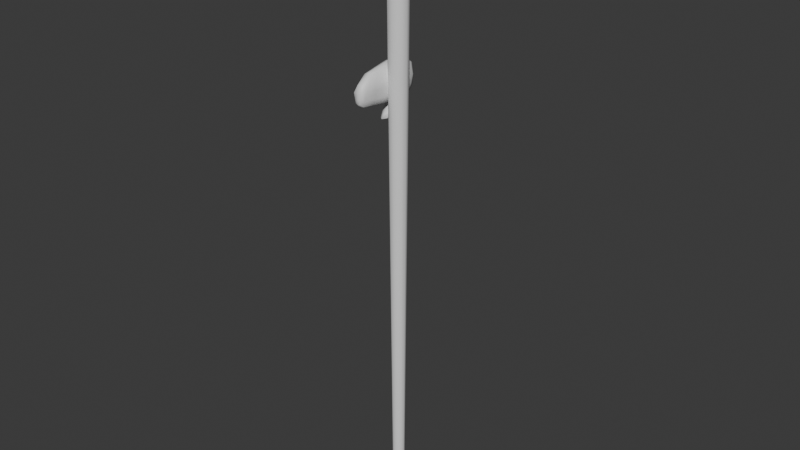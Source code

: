 # Source: boss.blend  (saved by Blender 4.2.67; exported with 4.5.12 LTS)
import bpy
from mathutils import Matrix  # noqa: F401  (used for matrix-valued properties, if any)

bpy.ops.wm.read_factory_settings(use_empty=True)
scene = bpy.context.scene
scene.name = 'Scene'

# ---- collections
col_collection = bpy.data.collections.new('Collection'); scene.collection.children.link(col_collection)

# ---- materials (node trees are filled in below, after node groups)
mat_material = bpy.data.materials.new('Material')
mat_material.alpha_threshold = 0.0
mat_material.roughness = 0.5
mat_material.line_color = (0.0, 0.0, 0.0, 1.0)

# ---- material node trees
mat_material.use_nodes = True; mat_material.node_tree.nodes.clear()
_N = mat_material.node_tree.nodes; _L = mat_material.node_tree.links
n0 = _N.new('ShaderNodeOutputMaterial'); n0.name = 'Material Output'; n0.location = (300, 300)
n1 = _N.new('ShaderNodeBsdfPrincipled'); n1.name = 'Principled BSDF'; n1.location = (10, 300)
n1.inputs[3].default_value = 1.45
_L.new(n1.outputs[0], n0.inputs[0])
n0.is_active_output = True

# ---- world
world_world = bpy.data.worlds.new('World'); scene.world = world_world
world_world.use_nodes = True; world_world.node_tree.nodes.clear()
_N = world_world.node_tree.nodes; _L = world_world.node_tree.links
n0 = _N.new('ShaderNodeOutputWorld'); n0.name = 'World Output'; n0.location = (300, 300)
n1 = _N.new('ShaderNodeBackground'); n1.name = 'Background'; n1.location = (10, 300)
n1.inputs[0].default_value = (0.05088, 0.05088, 0.05088, 1.0)
_L.new(n1.outputs[0], n0.inputs[0])
n0.is_active_output = True
world_world.color = (0.05088, 0.05088, 0.05088)
world_world.sun_shadow_jitter_overblur = 0.0

# ---- meshes
me_cube = bpy.data.meshes.new('Cube')
me_cube.from_pydata([(2.453, 1.0, 0.6495), (2.458, 1.0, -0.5924), (3.195, -0.101, 0.9693), (3.2, -0.1106, -0.9153), (-2.439, 1.0, 0.6958), (-2.43, 1.0, -0.6383), (-3.219, -0.1616, 1.055), (-3.223, -0.2162, -1.0), (0.123, 1.0, -1.046), (0.1872, 0.1004, 1.472), (0.1818, 0.09496, -1.419), (0.1205, 1.0, 1.102), (2.742, 1.0, 0.003439), (-3.668, -0.1378, -0.05737), (3.581, -0.04388, 0.0004395), (-2.742, 1.0, -0.01066), (3.167e-09, 1.0, 0.0), (4.279, -5.653, 1.425), (3.961, -2.644, 1.303), (3.961, -2.649, -1.248), (-4.917, -1.606, 1.231), (-5.055, -2.13, -1.215), (-0.2727, -2.365, 2.038), (-0.2435, -2.306, -1.968), (-5.01, -1.28, 0.08115), (4.481, -2.586, -0.001139), (3.728, -9.702, 1.168), (4.278, -5.65, -1.369), (-4.003, -5.306, 1.456), (-3.978, -5.294, -1.444), (0.154, -5.843, 2.185), (0.2175, -5.84, -2.116), (-4.442, -6.252, 0.01222), (4.859, -5.707, -0.002027), (3.211, -12.85, 1.03), (3.729, -9.7, -1.112), (-3.764, -9.592, 1.176), (-3.765, -9.586, -1.12), (0.02219, -9.721, 1.875), (0.02222, -9.721, -1.819), (-4.172, -9.84, -0.0007719), (4.211, -9.708, -0.0006147), (1.514, -15.57, 0.6228), (3.212, -12.84, -0.9751), (-3.088, -15.29, 0.9194), (-3.09, -15.29, -0.8644), (-0.1002, -15.31, 1.476), (-0.1002, -15.31, -1.421), (-3.432, -15.37, 0.0003739), (3.655, -12.78, 0.000147), (1.522, -15.57, -0.5643), (-2.221, -16.25, 0.571), (-2.226, -16.25, -0.514), (0.0351, -16.24, 1.009), (0.03458, -16.24, -0.9538), (-2.477, -16.26, 0.004201), (1.851, -15.43, 0.003305), (0.04136, -16.25, -0.0006776), (-8.147, -5.963, 0.7394), (-8.147, -5.959, -0.6789), (-8.432, -6.11, 0.002727), (-7.719, -8.127, 0.8169), (-7.707, -8.104, -0.7606), (-7.942, -8.685, 0.02165), (-5.611, -6.726, -0.009787), (-5.552, -6.035, -1.294), (-6.488, -3.454, -1.102), (-6.3, -2.674, -0.1015), (-6.241, -3.092, 1.12), (-5.472, -5.974, 1.282), (3.935, -11.24, -0.0003447), (3.471, -11.27, -1.042), (-3.425, -12.45, -0.992), (-0.03513, -12.52, -1.62), (3.47, -11.28, 1.098), (-0.03512, -12.52, 1.676), (-3.424, -12.45, 1.048), (-3.806, -12.59, -0.0003728), (-3.883, -7.463, 1.316), (0.07202, -7.758, 2.035), (4.535, -7.708, -0.001207), (4.004, -7.682, 1.296), (-4.308, -8.029, -0.0002374), (-3.88, -7.463, -1.262), (0.08438, -7.759, -1.976), (4.004, -7.68, -1.24), (-6.757, -7.697, 0.02156), (-7.409, -4.455, 0.004959), (-6.611, -7.055, -1.04), (-7.217, -4.565, -0.9223), (-7.204, -4.549, 0.9846), (-6.598, -7.041, 1.105), (-1.482, 1.0, -0.7948), (-1.931, -0.07142, 1.215), (-1.942, -0.1275, -1.182), (-1.48, 1.0, 0.849), (-1.701, 1.0, 0.002074), (-3.184, -1.971, 1.553), (-2.729, -2.499, -1.696), (-2.427, -5.454, 1.745), (-2.334, -5.335, -1.724), (-2.326, -9.649, 1.441), (-2.327, -9.646, -1.385), (-1.951, -15.3, 1.13), (-1.952, -15.3, -1.075), (-1.367, -16.25, 0.7365), (-1.37, -16.25, -0.6801), (-1.525, -16.26, 0.002146), (-2.138, -12.48, 1.286), (-2.139, -12.47, -1.23), (-2.382, -7.571, -1.535), (-2.384, -7.575, 1.588), (-4.077, -0.8903, 1.142), (-4.246, -0.6465, 0.02404), (-4.057, -1.178, -1.101), (-0.0519, -1.165, -1.705), (3.583, -1.389, -1.083), (-0.06451, -1.16, 1.762), (4.034, -1.322, -0.0003576), (3.58, -1.381, 1.138), (-2.556, -0.9922, 1.377), (-2.521, -0.9898, -1.318), (-4.435, -3.474, 1.489), (4.121, -4.158, 1.364), (-0.1693, -4.117, 2.136), (-4.496, -3.594, -1.561), (-0.3041, -4.216, -2.109), (4.12, -4.161, -1.31), (4.671, -4.151, -0.001398), (-8.308, -7.45, 0.02997), (-7.99, -7.106, 0.8912), (-8.001, -7.103, -0.7495), (-5.879, -4.549, 1.337), (-5.562, -4.299, -1.419), (-6.942, -5.831, 1.178), (-6.91, -5.816, -1.047), (-3.016, -3.54, -1.778), (-2.82, -3.715, 1.731)], [], [(95, 4, 6, 93), (115, 116, 19, 23), (13, 6, 4, 15), (8, 1, 3, 10), (12, 0, 2, 14), (16, 11, 0, 12), (96, 95, 11, 16), (92, 8, 10, 94), (113, 114, 21, 24), (0, 11, 9, 2), (112, 113, 24, 20), (92, 96, 16, 8), (8, 16, 12, 1), (1, 12, 14, 3), (7, 13, 15, 5), (121, 115, 23, 98), (135, 88, 62, 131), (88, 86, 63, 62), (137, 122, 28, 99), (123, 124, 30, 17), (120, 112, 20, 97), (116, 118, 25, 19), (119, 117, 22, 18), (118, 119, 18, 25), (78, 82, 40, 36), (111, 78, 36, 101), (81, 79, 38, 26), (80, 81, 26, 41), (136, 126, 31, 100), (126, 127, 27, 31), (127, 128, 33, 27), (128, 123, 17, 33), (70, 74, 34, 49), (71, 70, 49, 43), (73, 71, 43, 47), (109, 73, 47, 104), (82, 83, 37, 40), (110, 84, 39, 102), (84, 85, 35, 39), (85, 80, 41, 35), (47, 43, 50, 54), (104, 47, 54, 106), (48, 45, 52, 55), (44, 48, 55, 51), (74, 75, 46, 34), (108, 76, 44, 103), (76, 77, 48, 44), (77, 72, 45, 48), (107, 105, 51, 55), (56, 42, 53, 57), (50, 56, 57, 54), (106, 107, 55, 52), (43, 49, 56, 50), (49, 34, 42, 56), (34, 46, 53, 42), (103, 44, 51, 105), (129, 131, 62, 63), (130, 129, 63, 61), (90, 87, 60, 58), (134, 90, 58, 130), (87, 89, 59, 60), (86, 91, 61, 63), (32, 28, 69, 64), (24, 21, 66, 67), (122, 20, 68, 132), (20, 24, 67, 68), (29, 32, 64, 65), (125, 29, 65, 133), (40, 37, 72, 77), (36, 40, 77, 76), (101, 36, 76, 108), (26, 38, 75, 74), (102, 39, 73, 109), (39, 35, 71, 73), (35, 41, 70, 71), (41, 26, 74, 70), (27, 33, 80, 85), (31, 27, 85, 84), (100, 31, 84, 110), (32, 29, 83, 82), (33, 17, 81, 80), (17, 30, 79, 81), (99, 28, 78, 111), (28, 32, 82, 78), (64, 69, 91, 86), (67, 66, 89, 87), (132, 68, 90, 134), (68, 67, 87, 90), (65, 64, 86, 88), (133, 65, 88, 135), (30, 99, 111, 79), (29, 100, 110, 83), (37, 102, 109, 72), (38, 101, 108, 75), (46, 103, 105, 53), (54, 57, 107, 106), (57, 53, 105, 107), (75, 108, 103, 46), (45, 104, 106, 52), (83, 110, 102, 37), (72, 109, 104, 45), (125, 136, 100, 29), (79, 111, 101, 38), (117, 120, 97, 22), (124, 137, 99, 30), (114, 121, 98, 21), (5, 15, 96, 92), (5, 92, 94, 7), (15, 4, 95, 96), (11, 95, 93, 9), (7, 94, 121, 114), (9, 93, 120, 117), (14, 2, 119, 118), (2, 9, 117, 119), (3, 14, 118, 116), (93, 6, 112, 120), (94, 10, 115, 121), (6, 13, 113, 112), (13, 7, 114, 113), (10, 3, 116, 115), (22, 97, 137, 124), (21, 98, 136, 125), (66, 133, 135, 89), (69, 132, 134, 91), (21, 125, 133, 66), (28, 122, 132, 69), (91, 134, 130, 61), (58, 60, 129, 130), (60, 59, 131, 129), (25, 18, 123, 128), (19, 25, 128, 127), (23, 19, 127, 126), (98, 23, 126, 136), (18, 22, 124, 123), (97, 20, 122, 137), (89, 135, 131, 59)])
me_cube.polygons.foreach_set('use_smooth', [True] * 136)
_uv = me_cube.uv_layers.new(name='UVMap')
_uv.uv.foreach_set('vector', [0.8276, 0.5, 0.875, 0.5, 0.875, 0.75, 0.8276, 0.75, 0.25, 0.75, 0.375, 0.75, 0.375, 0.75, 0.25, 0.75, 0.5, 0.0, 0.625, 0.0, 0.625, 0.25, 0.5, 0.25, 0.25, 0.5, 0.375, 0.5, 0.375, 0.75, 0.25, 0.75, 0.5, 0.5, 0.625, 0.5, 0.625, 0.75, 0.5, 0.75, 0.5, 0.375, 0.625, 0.375, 0.625, 0.5, 0.5, 0.5, 0.5, 0.2974, 0.625, 0.2974, 0.625, 0.375, 0.5, 0.375, 0.1724, 0.5, 0.25, 0.5, 0.25, 0.75, 0.1724, 0.75, 0.5, 0.0, 0.375, 0.0, 0.375, 0.0, 0.5, 0.0, 0.625, 0.5, 0.75, 0.5, 0.75, 0.75, 0.625, 0.75, 0.625, 0.0, 0.5, 0.0, 0.5, 0.0, 0.625, 0.0, 0.375, 0.2974, 0.5, 0.2974, 0.5, 0.375, 0.375, 0.375, 0.375, 0.375, 0.5, 0.375, 0.5, 0.5, 0.375, 0.5, 0.375, 0.5, 0.5, 0.5, 0.5, 0.75, 0.375, 0.75, 0.375, 0.0, 0.5, 0.0, 0.5, 0.25, 0.375, 0.25, 0.1724, 0.75, 0.25, 0.75, 0.25, 0.75, 0.1724, 0.75, 0.125, 0.75, 0.125, 0.75, 0.125, 0.75, 0.125, 0.75, 0.375, 0.0, 0.4662, 0.0, 0.4323, 0.0, 0.375, 0.0, 0.8276, 0.75, 0.875, 0.75, 0.875, 0.75, 0.8276, 0.75, 0.625, 0.75, 0.75, 0.75, 0.75, 0.75, 0.625, 0.75, 0.8276, 0.75, 0.875, 0.75, 0.875, 0.75, 0.8276, 0.75, 0.375, 0.75, 0.5, 0.75, 0.5, 0.75, 0.375, 0.75, 0.625, 0.75, 0.75, 0.75, 0.75, 0.75, 0.625, 0.75, 0.5, 0.75, 0.625, 0.75, 0.625, 0.75, 0.5, 0.75, 0.625, 0.0, 0.5, 0.0, 0.5, 0.0, 0.625, 0.0, 0.8276, 0.75, 0.875, 0.75, 0.875, 0.75, 0.8276, 0.75, 0.625, 0.75, 0.75, 0.75, 0.75, 0.75, 0.625, 0.75, 0.5, 0.75, 0.625, 0.75, 0.625, 0.75, 0.5, 0.75, 0.1724, 0.75, 0.25, 0.75, 0.25, 0.75, 0.1724, 0.75, 0.25, 0.75, 0.375, 0.75, 0.375, 0.75, 0.25, 0.75, 0.375, 0.75, 0.5, 0.75, 0.5, 0.75, 0.375, 0.75, 0.5, 0.75, 0.625, 0.75, 0.625, 0.75, 0.5, 0.75, 0.5, 0.75, 0.625, 0.75, 0.625, 0.75, 0.5, 0.75, 0.375, 0.75, 0.5, 0.75, 0.5, 0.75, 0.375, 0.75, 0.25, 0.75, 0.375, 0.75, 0.375, 0.75, 0.25, 0.75, 0.1724, 0.75, 0.25, 0.75, 0.25, 0.75, 0.1724, 0.75, 0.5, 0.0, 0.375, 0.0, 0.375, 0.0, 0.5, 0.0, 0.1724, 0.75, 0.25, 0.75, 0.25, 0.75, 0.1724, 0.75, 0.25, 0.75, 0.375, 0.75, 0.375, 0.75, 0.25, 0.75, 0.375, 0.75, 0.5, 0.75, 0.5, 0.75, 0.375, 0.75, 0.25, 0.75, 0.375, 0.75, 0.3545, 0.766, 0.25, 0.75, 0.1724, 0.75, 0.25, 0.75, 0.25, 0.75, 0.1724, 0.75, 0.5, 0.0, 0.375, 0.0, 0.375, 0.0, 0.5, 0.0, 0.625, 0.0, 0.5, 0.0, 0.5, 0.0, 0.625, 0.0, 0.625, 0.75, 0.75, 0.75, 0.75, 0.75, 0.625, 0.75, 0.8276, 0.75, 0.875, 0.75, 0.875, 0.75, 0.8276, 0.75, 0.625, 0.0, 0.5, 0.0, 0.5, 0.0, 0.625, 0.0, 0.5, 0.0, 0.375, 0.0, 0.375, 0.0, 0.5, 0.0, 0.5, 0.9526, 0.625, 0.9526, 0.625, 1.0, 0.5, 1.0, 0.5, 0.7865, 0.6453, 0.7662, 0.625, 0.875, 0.5, 0.875, 0.3545, 0.766, 0.5, 0.7865, 0.5, 0.875, 0.375, 0.875, 0.375, 0.9526, 0.5, 0.9526, 0.5, 1.0, 0.375, 1.0, 0.375, 0.75, 0.5, 0.75, 0.5, 0.7865, 0.3545, 0.766, 0.5, 0.75, 0.625, 0.75, 0.6453, 0.7662, 0.5, 0.7865, 0.625, 0.75, 0.75, 0.75, 0.75, 0.75, 0.6453, 0.7662, 0.8276, 0.75, 0.875, 0.75, 0.875, 0.75, 0.8276, 0.75, 0.4662, 0.0, 0.375, 0.0, 0.375, 0.0, 0.4323, 0.0, 0.625, 0.0, 0.4662, 0.0, 0.4323, 0.0, 0.625, 0.0, 0.625, 0.0, 0.5, 0.0, 0.5, 0.0, 0.625, 0.0, 0.875, 0.75, 0.875, 0.75, 0.875, 0.75, 0.875, 0.75, 0.5, 0.0, 0.375, 0.0, 0.375, 0.0, 0.5, 0.0, 0.4662, 0.0, 0.625, 0.0, 0.625, 0.0, 0.4323, 0.0, 0.5, 0.0, 0.625, 0.0, 0.625, 0.0, 0.5, 0.0, 0.5, 0.0, 0.375, 0.0, 0.375, 0.0, 0.5, 0.0, 0.875, 0.75, 0.875, 0.75, 0.875, 0.75, 0.875, 0.75, 0.625, 0.0, 0.5, 0.0, 0.5, 0.0, 0.625, 0.0, 0.375, 0.0, 0.5, 0.0, 0.5, 0.0, 0.375, 0.0, 0.125, 0.75, 0.125, 0.75, 0.125, 0.75, 0.125, 0.75, 0.5, 0.0, 0.375, 0.0, 0.375, 0.0, 0.5, 0.0, 0.625, 0.0, 0.5, 0.0, 0.5, 0.0, 0.625, 0.0, 0.8276, 0.75, 0.875, 0.75, 0.875, 0.75, 0.8276, 0.75, 0.625, 0.75, 0.75, 0.75, 0.75, 0.75, 0.625, 0.75, 0.1724, 0.75, 0.25, 0.75, 0.25, 0.75, 0.1724, 0.75, 0.25, 0.75, 0.375, 0.75, 0.375, 0.75, 0.25, 0.75, 0.375, 0.75, 0.5, 0.75, 0.5, 0.75, 0.375, 0.75, 0.5, 0.75, 0.625, 0.75, 0.625, 0.75, 0.5, 0.75, 0.375, 0.75, 0.5, 0.75, 0.5, 0.75, 0.375, 0.75, 0.25, 0.75, 0.375, 0.75, 0.375, 0.75, 0.25, 0.75, 0.1724, 0.75, 0.25, 0.75, 0.25, 0.75, 0.1724, 0.75, 0.5, 0.0, 0.375, 0.0, 0.375, 0.0, 0.5, 0.0, 0.5, 0.75, 0.625, 0.75, 0.625, 0.75, 0.5, 0.75, 0.625, 0.75, 0.75, 0.75, 0.75, 0.75, 0.625, 0.75, 0.8276, 0.75, 0.875, 0.75, 0.875, 0.75, 0.8276, 0.75, 0.625, 0.0, 0.5, 0.0, 0.5, 0.0, 0.625, 0.0, 0.5, 0.0, 0.625, 0.0, 0.625, 0.0, 0.4662, 0.0, 0.5, 0.0, 0.375, 0.0, 0.375, 0.0, 0.5, 0.0, 0.875, 0.75, 0.875, 0.75, 0.875, 0.75, 0.875, 0.75, 0.625, 0.0, 0.5, 0.0, 0.5, 0.0, 0.625, 0.0, 0.375, 0.0, 0.5, 0.0, 0.4662, 0.0, 0.375, 0.0, 0.125, 0.75, 0.125, 0.75, 0.125, 0.75, 0.125, 0.75, 0.75, 0.75, 0.8276, 0.75, 0.8276, 0.75, 0.75, 0.75, 0.125, 0.75, 0.1724, 0.75, 0.1724, 0.75, 0.125, 0.75, 0.125, 0.75, 0.1724, 0.75, 0.1724, 0.75, 0.125, 0.75, 0.75, 0.75, 0.8276, 0.75, 0.8276, 0.75, 0.75, 0.75, 0.75, 0.75, 0.8276, 0.75, 0.8276, 0.75, 0.75, 0.75, 0.375, 0.875, 0.5, 0.875, 0.5, 0.9526, 0.375, 0.9526, 0.5, 0.875, 0.625, 0.875, 0.625, 0.9526, 0.5, 0.9526, 0.75, 0.75, 0.8276, 0.75, 0.8276, 0.75, 0.75, 0.75, 0.125, 0.75, 0.1724, 0.75, 0.1724, 0.75, 0.125, 0.75, 0.125, 0.75, 0.1724, 0.75, 0.1724, 0.75, 0.125, 0.75, 0.125, 0.75, 0.1724, 0.75, 0.1724, 0.75, 0.125, 0.75, 0.125, 0.75, 0.1724, 0.75, 0.1724, 0.75, 0.125, 0.75, 0.75, 0.75, 0.8276, 0.75, 0.8276, 0.75, 0.75, 0.75, 0.75, 0.75, 0.8276, 0.75, 0.8276, 0.75, 0.75, 0.75, 0.75, 0.75, 0.8276, 0.75, 0.8276, 0.75, 0.75, 0.75, 0.125, 0.75, 0.1724, 0.75, 0.1724, 0.75, 0.125, 0.75, 0.375, 0.25, 0.5, 0.25, 0.5, 0.2974, 0.375, 0.2974, 0.125, 0.5, 0.1724, 0.5, 0.1724, 0.75, 0.125, 0.75, 0.5, 0.25, 0.625, 0.25, 0.625, 0.2974, 0.5, 0.2974, 0.75, 0.5, 0.8276, 0.5, 0.8276, 0.75, 0.75, 0.75, 0.125, 0.75, 0.1724, 0.75, 0.1724, 0.75, 0.125, 0.75, 0.75, 0.75, 0.8276, 0.75, 0.8276, 0.75, 0.75, 0.75, 0.5, 0.75, 0.625, 0.75, 0.625, 0.75, 0.5, 0.75, 0.625, 0.75, 0.75, 0.75, 0.75, 0.75, 0.625, 0.75, 0.375, 0.75, 0.5, 0.75, 0.5, 0.75, 0.375, 0.75, 0.8276, 0.75, 0.875, 0.75, 0.875, 0.75, 0.8276, 0.75, 0.1724, 0.75, 0.25, 0.75, 0.25, 0.75, 0.1724, 0.75, 0.625, 0.0, 0.5, 0.0, 0.5, 0.0, 0.625, 0.0, 0.5, 0.0, 0.375, 0.0, 0.375, 0.0, 0.5, 0.0, 0.25, 0.75, 0.375, 0.75, 0.375, 0.75, 0.25, 0.75, 0.75, 0.75, 0.8276, 0.75, 0.8276, 0.75, 0.75, 0.75, 0.125, 0.75, 0.1724, 0.75, 0.1724, 0.75, 0.125, 0.75, 0.125, 0.75, 0.125, 0.75, 0.125, 0.75, 0.125, 0.75, 0.875, 0.75, 0.875, 0.75, 0.875, 0.75, 0.875, 0.75, 0.125, 0.75, 0.125, 0.75, 0.125, 0.75, 0.125, 0.75, 0.875, 0.75, 0.875, 0.75, 0.875, 0.75, 0.875, 0.75, 0.875, 0.75, 0.875, 0.75, 0.875, 0.75, 0.875, 0.75, 0.625, 0.0, 0.5, 0.0, 0.4662, 0.0, 0.625, 0.0, 0.5, 0.0, 0.375, 0.0, 0.375, 0.0, 0.4662, 0.0, 0.5, 0.75, 0.625, 0.75, 0.625, 0.75, 0.5, 0.75, 0.375, 0.75, 0.5, 0.75, 0.5, 0.75, 0.375, 0.75, 0.25, 0.75, 0.375, 0.75, 0.375, 0.75, 0.25, 0.75, 0.1724, 0.75, 0.25, 0.75, 0.25, 0.75, 0.1724, 0.75, 0.625, 0.75, 0.75, 0.75, 0.75, 0.75, 0.625, 0.75, 0.8276, 0.75, 0.875, 0.75, 0.875, 0.75, 0.8276, 0.75, 0.125, 0.75, 0.125, 0.75, 0.125, 0.75, 0.125, 0.75])
_ca = me_cube.color_attributes.new('Attribute', 'BYTE_COLOR', 'CORNER')
_ca.data.foreach_set('color', [1.0, 1.0, 1.0, 1.0, 1.0, 1.0, 1.0, 1.0, 1.0, 1.0, 1.0, 1.0, 1.0, 1.0, 1.0, 1.0, 1.0, 1.0, 1.0, 1.0, 1.0, 1.0, 1.0, 1.0, 1.0, 1.0, 1.0, 1.0, 1.0, 1.0, 1.0, 1.0, 1.0, 1.0, 1.0, 1.0, 1.0, 1.0, 1.0, 1.0, 1.0, 1.0, 1.0, 1.0, 1.0, 1.0, 1.0, 1.0, 1.0, 1.0, 1.0, 1.0, 1.0, 1.0, 1.0, 1.0, 1.0, 1.0, 1.0, 1.0, 1.0, 1.0, 1.0, 1.0, 1.0, 1.0, 1.0, 1.0, 1.0, 1.0, 1.0, 1.0, 1.0, 1.0, 1.0, 1.0, 1.0, 1.0, 1.0, 1.0, 1.0, 1.0, 1.0, 1.0, 1.0, 1.0, 1.0, 1.0, 1.0, 1.0, 1.0, 1.0, 1.0, 1.0, 1.0, 1.0, 1.0, 1.0, 1.0, 1.0, 1.0, 1.0, 1.0, 1.0, 1.0, 1.0, 1.0, 1.0, 1.0, 1.0, 1.0, 1.0, 1.0, 1.0, 1.0, 1.0, 1.0, 1.0, 1.0, 1.0, 1.0, 1.0, 1.0, 1.0, 1.0, 1.0, 1.0, 1.0, 1.0, 1.0, 1.0, 1.0, 1.0, 1.0, 1.0, 1.0, 1.0, 1.0, 1.0, 1.0, 1.0, 1.0, 1.0, 1.0, 1.0, 1.0, 1.0, 1.0, 1.0, 1.0, 1.0, 1.0, 1.0, 1.0, 1.0, 1.0, 1.0, 1.0, 1.0, 1.0, 1.0, 1.0, 1.0, 1.0, 1.0, 1.0, 1.0, 1.0, 1.0, 1.0, 1.0, 1.0, 1.0, 1.0, 1.0, 1.0, 1.0, 1.0, 1.0, 1.0, 1.0, 1.0, 1.0, 1.0, 1.0, 1.0, 1.0, 1.0, 1.0, 1.0, 1.0, 1.0, 1.0, 1.0, 1.0, 1.0, 1.0, 1.0, 1.0, 1.0, 1.0, 1.0, 1.0, 1.0, 1.0, 1.0, 1.0, 1.0, 1.0, 1.0, 1.0, 1.0, 1.0, 1.0, 1.0, 1.0, 1.0, 1.0, 1.0, 1.0, 1.0, 1.0, 1.0, 1.0, 1.0, 1.0, 1.0, 1.0, 1.0, 1.0, 1.0, 1.0, 1.0, 1.0, 1.0, 1.0, 1.0, 1.0, 1.0, 1.0, 1.0, 1.0, 1.0, 1.0, 1.0, 1.0, 1.0, 1.0, 1.0, 1.0, 1.0, 1.0, 1.0, 1.0, 1.0, 1.0, 1.0, 1.0, 1.0, 1.0, 1.0, 1.0, 1.0, 1.0, 1.0, 1.0, 1.0, 1.0, 1.0, 1.0, 1.0, 1.0, 1.0, 1.0, 1.0, 1.0, 1.0, 1.0, 1.0, 1.0, 1.0, 1.0, 1.0, 1.0, 1.0, 1.0, 1.0, 1.0, 1.0, 1.0, 1.0, 1.0, 1.0, 1.0, 1.0, 1.0, 1.0, 1.0, 1.0, 1.0, 1.0, 1.0, 1.0, 1.0, 1.0, 1.0, 1.0, 1.0, 1.0, 1.0, 1.0, 1.0, 1.0, 1.0, 1.0, 1.0, 1.0, 1.0, 1.0, 1.0, 1.0, 1.0, 1.0, 1.0, 1.0, 1.0, 1.0, 1.0, 1.0, 1.0, 1.0, 1.0, 1.0, 1.0, 1.0, 1.0, 1.0, 1.0, 1.0, 1.0, 1.0, 1.0, 1.0, 1.0, 1.0, 1.0, 1.0, 1.0, 1.0, 1.0, 1.0, 1.0, 1.0, 1.0, 1.0, 1.0, 1.0, 1.0, 1.0, 1.0, 1.0, 1.0, 1.0, 1.0, 1.0, 1.0, 1.0, 1.0, 1.0, 1.0, 1.0, 1.0, 1.0, 1.0, 1.0, 1.0, 1.0, 1.0, 1.0, 1.0, 1.0, 1.0, 1.0, 1.0, 1.0, 1.0, 1.0, 1.0, 1.0, 1.0, 1.0, 1.0, 1.0, 1.0, 1.0, 1.0, 1.0, 1.0, 1.0, 1.0, 1.0, 1.0, 1.0, 1.0, 1.0, 1.0, 1.0, 1.0, 1.0, 1.0, 1.0, 1.0, 1.0, 1.0, 1.0, 1.0, 1.0, 1.0, 1.0, 1.0, 1.0, 1.0, 1.0, 1.0, 1.0, 1.0, 1.0, 1.0, 1.0, 1.0, 1.0, 1.0, 1.0, 1.0, 1.0, 1.0, 1.0, 1.0, 1.0, 1.0, 1.0, 1.0, 1.0, 1.0, 1.0, 1.0, 1.0, 1.0, 1.0, 1.0, 1.0, 1.0, 1.0, 1.0, 1.0, 1.0, 1.0, 1.0, 1.0, 1.0, 1.0, 1.0, 1.0, 1.0, 1.0, 1.0, 1.0, 1.0, 1.0, 1.0, 1.0, 1.0, 1.0, 1.0, 1.0, 1.0, 1.0, 1.0, 1.0, 1.0, 1.0, 1.0, 1.0, 1.0, 1.0, 1.0, 1.0, 1.0, 1.0, 1.0, 1.0, 1.0, 1.0, 1.0, 1.0, 1.0, 1.0, 1.0, 1.0, 1.0, 1.0, 1.0, 1.0, 1.0, 1.0, 1.0, 1.0, 1.0, 1.0, 1.0, 1.0, 1.0, 1.0, 1.0, 1.0, 1.0, 1.0, 1.0, 1.0, 1.0, 1.0, 1.0, 1.0, 1.0, 1.0, 1.0, 1.0, 1.0, 1.0, 1.0, 1.0, 1.0, 1.0, 1.0, 1.0, 1.0, 1.0, 1.0, 1.0, 1.0, 1.0, 1.0, 1.0, 1.0, 1.0, 1.0, 1.0, 1.0, 1.0, 1.0, 1.0, 1.0, 1.0, 1.0, 1.0, 1.0, 1.0, 1.0, 1.0, 1.0, 1.0, 1.0, 1.0, 1.0, 1.0, 1.0, 1.0, 1.0, 1.0, 1.0, 1.0, 1.0, 1.0, 1.0, 1.0, 1.0, 1.0, 1.0, 1.0, 1.0, 1.0, 1.0, 1.0, 1.0, 1.0, 1.0, 1.0, 1.0, 1.0, 1.0, 1.0, 1.0, 1.0, 1.0, 1.0, 1.0, 1.0, 1.0, 1.0, 1.0, 1.0, 1.0, 1.0, 1.0, 1.0, 1.0, 1.0, 1.0, 1.0, 1.0, 1.0, 1.0, 1.0, 1.0, 1.0, 1.0, 1.0, 1.0, 1.0, 1.0, 1.0, 1.0, 1.0, 1.0, 1.0, 1.0, 1.0, 1.0, 1.0, 1.0, 1.0, 1.0, 1.0, 1.0, 1.0, 1.0, 1.0, 1.0, 1.0, 1.0, 1.0, 1.0, 1.0, 1.0, 1.0, 1.0, 1.0, 1.0, 1.0, 1.0, 1.0, 1.0, 1.0, 1.0, 1.0, 1.0, 1.0, 1.0, 1.0, 1.0, 1.0, 1.0, 1.0, 1.0, 1.0, 1.0, 1.0, 1.0, 1.0, 1.0, 1.0, 1.0, 1.0, 1.0, 1.0, 1.0, 1.0, 1.0, 1.0, 1.0, 1.0, 1.0, 1.0, 1.0, 1.0, 1.0, 1.0, 1.0, 1.0, 1.0, 1.0, 1.0, 1.0, 1.0, 1.0, 1.0, 1.0, 1.0, 1.0, 1.0, 1.0, 1.0, 1.0, 1.0, 1.0, 1.0, 1.0, 1.0, 1.0, 1.0, 1.0, 1.0, 1.0, 1.0, 1.0, 1.0, 1.0, 1.0, 1.0, 1.0, 1.0, 1.0, 1.0, 1.0, 1.0, 1.0, 1.0, 1.0, 1.0, 1.0, 1.0, 1.0, 1.0, 1.0, 1.0, 1.0, 1.0, 1.0, 1.0, 1.0, 1.0, 1.0, 1.0, 1.0, 1.0, 1.0, 1.0, 1.0, 1.0, 1.0, 1.0, 1.0, 1.0, 1.0, 1.0, 1.0, 1.0, 1.0, 1.0, 1.0, 1.0, 1.0, 1.0, 1.0, 1.0, 1.0, 1.0, 1.0, 1.0, 1.0, 1.0, 1.0, 1.0, 1.0, 1.0, 1.0, 1.0, 1.0, 1.0, 1.0, 1.0, 1.0, 1.0, 1.0, 1.0, 1.0, 1.0, 1.0, 1.0, 1.0, 1.0, 1.0, 1.0, 1.0, 1.0, 1.0, 1.0, 1.0, 1.0, 1.0, 1.0, 1.0, 1.0, 1.0, 1.0, 1.0, 1.0, 1.0, 1.0, 1.0, 1.0, 1.0, 1.0, 1.0, 1.0, 1.0, 1.0, 1.0, 1.0, 1.0, 1.0, 1.0, 1.0, 1.0, 1.0, 1.0, 1.0, 1.0, 1.0, 1.0, 1.0, 1.0, 1.0, 1.0, 1.0, 1.0, 1.0, 1.0, 1.0, 1.0, 1.0, 1.0, 1.0, 1.0, 1.0, 1.0, 1.0, 1.0, 1.0, 1.0, 1.0, 1.0, 1.0, 1.0, 1.0, 1.0, 1.0, 1.0, 1.0, 1.0, 1.0, 1.0, 1.0, 1.0, 1.0, 1.0, 1.0, 1.0, 1.0, 1.0, 1.0, 1.0, 1.0, 1.0, 1.0, 1.0, 1.0, 1.0, 1.0, 1.0, 1.0, 1.0, 1.0, 1.0, 1.0, 1.0, 1.0, 1.0, 1.0, 1.0, 1.0, 1.0, 1.0, 1.0, 1.0, 1.0, 1.0, 1.0, 1.0, 1.0, 1.0, 1.0, 1.0, 1.0, 1.0, 1.0, 1.0, 1.0, 1.0, 1.0, 1.0, 1.0, 1.0, 1.0, 1.0, 1.0, 1.0, 1.0, 1.0, 1.0, 1.0, 1.0, 1.0, 1.0, 1.0, 1.0, 1.0, 1.0, 1.0, 1.0, 1.0, 1.0, 1.0, 1.0, 1.0, 1.0, 1.0, 1.0, 1.0, 1.0, 1.0, 1.0, 1.0, 1.0, 1.0, 1.0, 1.0, 1.0, 1.0, 1.0, 1.0, 1.0, 1.0, 1.0, 1.0, 1.0, 1.0, 1.0, 1.0, 1.0, 1.0, 1.0, 1.0, 1.0, 1.0, 1.0, 1.0, 1.0, 1.0, 1.0, 1.0, 1.0, 1.0, 1.0, 1.0, 1.0, 1.0, 1.0, 1.0, 1.0, 1.0, 1.0, 1.0, 1.0, 1.0, 1.0, 1.0, 1.0, 1.0, 1.0, 1.0, 1.0, 1.0, 1.0, 1.0, 1.0, 1.0, 1.0, 1.0, 1.0, 1.0, 1.0, 1.0, 1.0, 1.0, 1.0, 1.0, 1.0, 1.0, 1.0, 1.0, 1.0, 1.0, 1.0, 1.0, 1.0, 1.0, 1.0, 1.0, 1.0, 1.0, 1.0, 1.0, 1.0, 1.0, 1.0, 1.0, 1.0, 1.0, 1.0, 1.0, 1.0, 1.0, 1.0, 1.0, 1.0, 1.0, 1.0, 1.0, 1.0, 1.0, 1.0, 1.0, 1.0, 1.0, 1.0, 1.0, 1.0, 1.0, 1.0, 1.0, 1.0, 1.0, 1.0, 1.0, 1.0, 1.0, 1.0, 1.0, 1.0, 1.0, 1.0, 1.0, 1.0, 1.0, 1.0, 1.0, 1.0, 1.0, 1.0, 1.0, 1.0, 1.0, 1.0, 1.0, 1.0, 1.0, 1.0, 1.0, 1.0, 1.0, 1.0, 1.0, 1.0, 1.0, 1.0, 1.0, 1.0, 1.0, 1.0, 1.0, 1.0, 1.0, 1.0, 1.0, 1.0, 1.0, 1.0, 1.0, 1.0, 1.0, 1.0, 1.0, 1.0, 1.0, 1.0, 1.0, 1.0, 1.0, 1.0, 1.0, 1.0, 1.0, 1.0, 1.0, 1.0, 1.0, 1.0, 1.0, 1.0, 1.0, 1.0, 1.0, 1.0, 1.0, 1.0, 1.0, 1.0, 1.0, 1.0, 1.0, 1.0, 1.0, 1.0, 1.0, 1.0, 1.0, 1.0, 1.0, 1.0, 1.0, 1.0, 1.0, 1.0, 1.0, 1.0, 1.0, 1.0, 1.0, 1.0, 1.0, 1.0, 1.0, 1.0, 1.0, 1.0, 1.0, 1.0, 1.0, 1.0, 1.0, 1.0, 1.0, 1.0, 1.0, 1.0, 1.0, 1.0, 1.0, 1.0, 1.0, 1.0, 1.0, 1.0, 1.0, 1.0, 1.0, 1.0, 1.0, 1.0, 1.0, 1.0, 1.0, 1.0, 1.0, 1.0, 1.0, 1.0, 1.0, 1.0, 1.0, 1.0, 1.0, 1.0, 1.0, 1.0, 1.0, 1.0, 1.0, 1.0, 1.0, 1.0, 1.0, 1.0, 1.0, 1.0, 1.0, 1.0, 1.0, 1.0, 1.0, 1.0, 1.0, 1.0, 1.0, 1.0, 1.0, 1.0, 1.0, 1.0, 1.0, 1.0, 1.0, 1.0, 1.0, 1.0, 1.0, 1.0, 1.0, 1.0, 1.0, 1.0, 1.0, 1.0, 1.0, 1.0, 1.0, 1.0, 1.0, 1.0, 1.0, 1.0, 1.0, 1.0, 1.0, 1.0, 1.0, 1.0, 1.0, 1.0, 1.0, 1.0, 1.0, 1.0, 1.0, 1.0, 1.0, 1.0, 1.0, 1.0, 1.0, 1.0, 1.0, 1.0, 1.0, 1.0, 1.0, 1.0, 1.0, 1.0, 1.0, 1.0, 1.0, 1.0, 1.0, 1.0, 1.0, 1.0, 1.0, 1.0, 1.0, 1.0, 1.0, 1.0, 1.0, 1.0, 1.0, 1.0, 1.0, 1.0, 1.0, 1.0, 1.0, 1.0, 1.0, 1.0, 1.0, 1.0, 1.0, 1.0, 1.0, 1.0, 1.0, 1.0, 1.0, 1.0, 1.0, 1.0, 1.0, 1.0, 1.0, 1.0, 1.0, 1.0, 1.0, 1.0, 1.0, 1.0, 1.0, 1.0, 1.0, 1.0, 1.0, 1.0, 1.0, 1.0, 1.0, 1.0, 1.0, 1.0, 1.0, 1.0, 1.0, 1.0, 1.0, 1.0, 1.0, 1.0, 1.0, 1.0, 1.0, 1.0, 1.0, 1.0, 1.0, 1.0, 1.0, 1.0, 1.0, 1.0, 1.0, 1.0, 1.0, 1.0, 1.0, 1.0, 1.0, 1.0, 1.0, 1.0, 1.0, 1.0, 1.0, 1.0, 1.0, 1.0, 1.0, 1.0, 1.0, 1.0, 1.0, 1.0, 1.0, 1.0, 1.0, 1.0, 1.0, 1.0, 1.0, 1.0, 1.0, 1.0, 1.0, 1.0, 1.0, 1.0, 1.0, 1.0, 1.0, 1.0, 1.0, 1.0, 1.0, 1.0, 1.0, 1.0, 1.0, 1.0, 1.0, 1.0, 1.0, 1.0, 1.0, 1.0, 1.0, 1.0, 1.0, 1.0, 1.0, 1.0, 1.0, 1.0, 1.0, 1.0, 1.0, 1.0, 1.0, 1.0, 1.0, 1.0, 1.0, 1.0, 1.0, 1.0, 1.0, 1.0, 1.0, 1.0, 1.0, 1.0, 1.0, 1.0, 1.0, 1.0, 1.0, 1.0, 1.0, 1.0, 1.0, 1.0, 1.0, 1.0, 1.0, 1.0, 1.0, 1.0, 1.0, 1.0, 1.0, 1.0, 1.0, 1.0, 1.0, 1.0, 1.0, 1.0, 1.0, 1.0, 1.0, 1.0, 1.0, 1.0, 1.0, 1.0, 1.0, 1.0, 1.0, 1.0, 1.0, 1.0, 1.0, 1.0, 1.0, 1.0, 1.0, 1.0, 1.0, 1.0, 1.0, 1.0, 1.0, 1.0, 1.0, 1.0, 1.0, 1.0, 1.0, 1.0, 1.0, 1.0, 1.0, 1.0, 1.0, 1.0, 1.0, 1.0, 1.0, 1.0, 1.0, 1.0, 1.0, 1.0, 1.0, 1.0, 1.0, 1.0, 1.0, 1.0, 1.0, 1.0, 1.0, 1.0, 1.0, 1.0, 1.0, 1.0, 1.0, 1.0, 1.0, 1.0, 1.0, 1.0, 1.0, 1.0, 1.0, 1.0, 1.0, 1.0, 1.0, 1.0, 1.0, 1.0, 1.0, 1.0, 1.0, 1.0, 1.0, 1.0, 1.0, 1.0, 1.0, 1.0, 1.0, 1.0, 1.0, 1.0, 1.0, 1.0, 1.0, 1.0, 1.0, 1.0, 1.0, 1.0, 1.0, 1.0, 1.0, 1.0, 1.0, 1.0, 1.0, 1.0, 1.0, 1.0, 1.0, 1.0, 1.0, 1.0, 1.0, 1.0, 1.0, 1.0, 1.0, 1.0, 1.0, 1.0, 1.0, 1.0, 1.0, 1.0, 1.0, 1.0, 1.0, 1.0, 1.0, 1.0, 1.0, 1.0, 1.0, 1.0, 1.0, 1.0, 1.0, 1.0, 1.0, 1.0, 1.0, 1.0, 1.0, 1.0, 1.0, 1.0, 1.0, 1.0, 1.0, 1.0, 1.0, 1.0, 1.0, 1.0, 1.0, 1.0, 1.0, 1.0, 1.0, 1.0, 1.0, 1.0, 1.0, 1.0, 1.0, 1.0, 1.0, 1.0, 1.0, 1.0, 1.0, 1.0, 1.0, 1.0, 1.0, 1.0, 1.0, 1.0, 1.0, 1.0, 1.0, 1.0, 1.0, 1.0, 1.0, 1.0, 1.0, 1.0, 1.0, 1.0, 1.0, 1.0, 1.0, 1.0, 1.0, 1.0, 1.0, 1.0, 1.0, 1.0, 1.0, 1.0, 1.0, 1.0, 1.0, 1.0, 1.0, 1.0, 1.0, 1.0, 1.0, 1.0, 1.0, 1.0, 1.0, 1.0, 1.0, 1.0, 1.0, 1.0, 1.0, 1.0, 1.0, 1.0, 1.0, 1.0, 1.0, 1.0, 1.0, 1.0, 1.0, 1.0, 1.0, 1.0, 1.0, 1.0, 1.0, 1.0, 1.0, 1.0, 1.0, 1.0, 1.0, 1.0, 1.0, 1.0, 1.0, 1.0, 1.0, 1.0, 1.0, 1.0, 1.0, 1.0, 1.0, 1.0, 1.0, 1.0, 1.0, 1.0, 1.0, 1.0, 1.0, 1.0, 1.0, 1.0, 1.0, 1.0, 1.0, 1.0, 1.0, 1.0, 1.0, 1.0, 1.0, 1.0, 1.0, 1.0, 1.0, 1.0, 1.0, 1.0, 1.0, 1.0, 1.0, 1.0, 1.0, 1.0, 1.0, 1.0, 1.0, 1.0, 1.0, 1.0, 1.0, 1.0, 1.0, 1.0, 1.0, 1.0, 1.0, 1.0, 1.0, 1.0, 1.0, 1.0, 1.0, 1.0, 1.0, 1.0, 1.0, 1.0, 1.0, 1.0, 1.0, 1.0, 1.0, 1.0, 1.0, 1.0, 1.0, 1.0, 1.0, 1.0, 1.0, 1.0, 1.0, 1.0, 1.0, 1.0, 1.0, 1.0, 1.0, 1.0, 1.0, 1.0, 1.0, 1.0, 1.0, 1.0, 1.0, 1.0, 1.0, 1.0, 1.0, 1.0, 1.0, 1.0, 1.0, 1.0, 1.0, 1.0, 1.0, 1.0, 1.0, 1.0, 1.0, 1.0, 1.0, 1.0, 1.0, 1.0, 1.0, 1.0, 1.0, 1.0, 1.0, 1.0, 1.0, 1.0, 1.0, 1.0, 1.0, 1.0, 1.0, 1.0, 1.0, 1.0, 1.0, 1.0, 1.0, 1.0, 1.0, 1.0, 1.0, 1.0, 1.0, 1.0, 1.0, 1.0, 1.0, 1.0, 1.0, 1.0, 1.0, 1.0, 1.0, 1.0, 1.0, 1.0, 1.0, 1.0, 1.0, 1.0, 1.0, 1.0, 1.0, 1.0, 1.0, 1.0, 1.0, 1.0, 1.0, 1.0, 1.0, 1.0, 1.0, 1.0, 1.0, 1.0, 1.0, 1.0, 1.0, 1.0, 1.0, 1.0, 1.0, 1.0, 1.0, 1.0, 1.0, 1.0, 1.0, 1.0, 1.0, 1.0, 1.0, 1.0, 1.0, 1.0, 1.0, 1.0, 1.0, 1.0, 1.0, 1.0, 1.0, 1.0, 1.0, 1.0, 1.0, 1.0, 1.0, 1.0, 1.0, 1.0, 1.0, 1.0, 1.0, 1.0, 1.0, 1.0, 1.0, 1.0, 1.0, 1.0, 1.0, 1.0, 1.0, 1.0, 1.0, 1.0, 1.0, 1.0, 1.0, 1.0, 1.0, 1.0, 1.0, 1.0, 1.0, 1.0, 1.0, 1.0, 1.0, 1.0, 1.0, 1.0, 1.0, 1.0, 1.0, 1.0, 1.0, 1.0, 1.0, 1.0, 1.0, 1.0, 1.0, 1.0, 1.0, 1.0, 1.0, 1.0, 1.0, 1.0, 1.0, 1.0, 1.0, 1.0, 1.0, 1.0, 1.0, 1.0, 1.0, 1.0, 1.0, 1.0, 1.0, 1.0, 1.0, 1.0, 1.0, 1.0, 1.0, 1.0, 1.0, 1.0, 1.0, 1.0, 1.0, 1.0, 1.0, 1.0, 1.0, 1.0, 1.0, 1.0, 1.0, 1.0, 1.0, 1.0, 1.0, 1.0, 1.0, 1.0, 1.0, 1.0, 1.0, 1.0, 1.0, 1.0, 1.0, 1.0, 1.0, 1.0, 1.0, 1.0, 1.0, 1.0, 1.0, 1.0, 1.0, 1.0, 1.0, 1.0, 1.0, 1.0, 1.0, 1.0, 1.0, 1.0, 1.0, 1.0, 1.0, 1.0, 1.0, 1.0, 1.0, 1.0, 1.0, 1.0, 1.0, 1.0, 1.0, 1.0, 1.0, 1.0, 1.0, 1.0, 1.0, 1.0, 1.0, 1.0, 1.0, 1.0, 1.0, 1.0, 1.0, 1.0, 1.0, 1.0, 1.0, 1.0, 1.0, 1.0, 1.0, 1.0, 1.0, 1.0, 1.0, 1.0, 1.0, 1.0, 1.0, 1.0, 1.0, 1.0, 1.0, 1.0, 1.0, 1.0, 1.0, 1.0, 1.0, 1.0, 1.0, 1.0, 1.0, 1.0, 1.0, 1.0, 1.0, 1.0, 1.0, 1.0, 1.0, 1.0, 1.0, 1.0, 1.0, 1.0, 1.0, 1.0, 1.0, 1.0, 1.0, 1.0, 1.0, 1.0, 1.0, 1.0, 1.0, 1.0, 1.0, 1.0, 1.0, 1.0, 1.0, 1.0, 1.0, 1.0, 1.0, 1.0, 1.0, 1.0, 1.0, 1.0, 1.0, 1.0, 1.0, 1.0, 1.0, 1.0, 1.0, 1.0, 1.0, 1.0, 1.0, 1.0, 1.0, 1.0, 1.0, 1.0, 1.0, 1.0, 1.0, 1.0, 1.0, 1.0, 1.0, 1.0, 1.0, 1.0, 1.0, 1.0, 1.0, 1.0, 1.0, 1.0, 1.0, 1.0, 1.0, 1.0, 1.0, 1.0, 1.0, 1.0, 1.0, 1.0, 1.0, 1.0, 1.0, 1.0, 1.0, 1.0, 1.0, 1.0, 1.0, 1.0])
me_cube.materials.append(mat_material)
me_cube.use_mirror_vertex_groups = False
me_cube.update()
me_cylinder = bpy.data.meshes.new('Cylinder')
me_cylinder.from_pydata([(-111.4, 1.45e-08, -2.855e-09), (43.26, -1.154e-09, -5.237e-09), (41.73, 2.568, 6.176e-09), (41.73, 2.224, -1.284), (41.73, 1.284, -2.224), (41.73, -1.154e-09, -2.568), (41.73, -1.284, -2.224), (41.73, -2.224, -1.284), (41.73, -2.568, 6.176e-09), (41.73, -2.224, 1.284), (41.73, -1.284, 2.224), (41.73, -1.154e-09, 2.568), (41.73, 1.284, 2.224), (41.73, 2.224, 1.284), (42.64, 1.99, 8.73e-10), (42.64, 1.723, -0.9948), (42.64, 0.9948, -1.723), (42.64, -1.154e-09, -1.99), (42.64, -0.9948, -1.723), (42.64, -1.723, -0.9948), (42.64, -1.99, 8.73e-10), (42.64, -1.723, 0.9948), (42.64, -0.9948, 1.723), (42.64, -1.154e-09, 1.99), (42.64, 0.9948, 1.723), (42.64, 1.723, 0.9948), (43.26, 1.006, -5.238e-09), (43.26, 0.8711, -0.5029), (43.26, 0.5029, -0.8711), (43.26, -1.154e-09, -1.006), (43.26, -0.5029, -0.8711), (43.26, -0.8711, -0.5029), (43.26, -1.006, -5.238e-09), (43.26, -0.8711, 0.5029), (43.26, -0.5029, 0.8711), (43.26, -1.154e-09, 1.006), (43.26, 0.5029, 0.8711), (43.26, 0.8711, 0.5029), (-111.4, 1.21, -2.849e-09), (-111.2, 1.393, -2.839e-09), (-111.2, 1.206, -0.6963), (-111.4, 1.048, -0.6049), (-111.2, 0.6963, -1.206), (-111.4, 0.6049, -1.048), (-111.2, 1.448e-08, -1.393), (-111.4, 1.45e-08, -1.21), (-111.2, -0.6963, -1.206), (-111.4, -0.6049, -1.048), (-111.2, -1.206, -0.6963), (-111.4, -1.048, -0.6049), (-111.2, -1.393, -2.839e-09), (-111.4, -1.21, -2.849e-09), (-111.2, -1.206, 0.6963), (-111.4, -1.048, 0.6049), (-111.2, -0.6963, 1.206), (-111.4, -0.6049, 1.048), (-111.2, 0.0, 1.393), (-111.4, 1.45e-08, 1.21), (-111.2, 0.6963, 1.206), (-111.4, 0.6049, 1.048), (-111.2, 1.206, 0.6963), (-111.4, 1.048, 0.6049)], [], [(39, 2, 3, 40), (5, 4, 16, 17), (60, 13, 2, 39), (40, 3, 4, 42), (7, 6, 18, 19), (0, 43, 45), (42, 4, 5, 44), (9, 8, 20, 21), (0, 45, 47), (44, 5, 6, 46), (11, 10, 22, 23), (0, 47, 49), (46, 6, 7, 48), (3, 2, 14, 15), (0, 49, 51), (48, 7, 8, 50), (13, 12, 24, 25), (0, 51, 53), (50, 8, 9, 52), (2, 13, 25, 14), (0, 53, 55), (52, 9, 10, 54), (4, 3, 15, 16), (0, 55, 57), (54, 10, 11, 56), (6, 5, 17, 18), (0, 57, 59), (56, 11, 12, 58), (8, 7, 19, 20), (0, 59, 61), (58, 12, 13, 60), (10, 9, 21, 22), (0, 38, 41), (12, 11, 23, 24), (0, 41, 43), (23, 22, 34, 35), (16, 15, 27, 28), (21, 20, 32, 33), (19, 18, 30, 31), (24, 23, 35, 36), (17, 16, 28, 29), (14, 25, 37, 26), (22, 21, 33, 34), (15, 14, 26, 27), (20, 19, 31, 32), (25, 24, 36, 37), (18, 17, 29, 30), (1, 27, 26), (1, 28, 27), (1, 29, 28), (1, 30, 29), (1, 31, 30), (1, 32, 31), (1, 33, 32), (1, 34, 33), (1, 35, 34), (1, 36, 35), (1, 37, 36), (1, 26, 37), (39, 40, 41, 38), (40, 42, 43, 41), (42, 44, 45, 43), (44, 46, 47, 45), (46, 48, 49, 47), (48, 50, 51, 49), (50, 52, 53, 51), (52, 54, 55, 53), (54, 56, 57, 55), (56, 58, 59, 57), (58, 60, 61, 59), (60, 39, 38, 61), (0, 61, 38)])
me_cylinder.polygons.foreach_set('use_smooth', [True] * 72)
_k = set([(2, 3), (2, 13), (3, 4), (4, 5), (5, 6), (6, 7), (7, 8), (8, 9), (9, 10), (10, 11), (11, 12), (12, 13), (38, 41), (38, 61), (39, 40), (39, 60), (40, 42), (41, 43), (42, 44), (43, 45), (44, 46), (45, 47), (46, 48), (47, 49), (48, 50), (49, 51), (50, 52), (51, 53), (52, 54), (53, 55), (54, 56), (55, 57), (56, 58), (57, 59), (58, 60), (59, 61)])
me_cylinder.attributes.new('sharp_edge', 'BOOLEAN', 'EDGE').data.foreach_set('value', [ (min(e.vertices), max(e.vertices)) in _k for e in me_cylinder.edges])
_uv = me_cylinder.uv_layers.new(name='UVMap')
_uv.uv.foreach_set('vector', [1.0, 0.5006, 1.0, 1.0, 0.9167, 1.0, 0.9167, 0.5006, 0.75, 1.0, 0.8333, 1.0, 0.8333, 1.0, 0.75, 1.0, 0.08333, 0.5006, 0.08333, 1.0, 7.451e-08, 1.0, 7.451e-08, 0.5006, 0.9167, 0.5006, 0.9167, 1.0, 0.8333, 1.0, 0.8333, 0.5006, 0.5833, 1.0, 0.6667, 1.0, 0.6667, 1.0, 0.5833, 1.0, 0.75, 0.25, 0.9307, 0.3543, 0.9587, 0.25, 0.8333, 0.5006, 0.8333, 1.0, 0.75, 1.0, 0.75, 0.5006, 0.4167, 1.0, 0.5, 1.0, 0.5, 1.0, 0.4167, 1.0, 0.75, 0.25, 0.9587, 0.25, 0.9307, 0.1457, 0.75, 0.5006, 0.75, 1.0, 0.6667, 1.0, 0.6667, 0.5006, 0.25, 1.0, 0.3333, 1.0, 0.3333, 1.0, 0.25, 1.0, 0.75, 0.25, 0.9307, 0.1457, 0.8543, 0.06926, 0.6667, 0.5006, 0.6667, 1.0, 0.5833, 1.0, 0.5833, 0.5006, 0.9167, 1.0, 1.0, 1.0, 1.0, 1.0, 0.9167, 1.0, 0.75, 0.25, 0.8543, 0.06926, 0.75, 0.0413, 0.5833, 0.5006, 0.5833, 1.0, 0.5, 1.0, 0.5, 0.5006, 0.08333, 1.0, 0.1667, 1.0, 0.1667, 1.0, 0.08333, 1.0, 0.75, 0.25, 0.75, 0.0413, 0.6457, 0.06926, 0.5, 0.5006, 0.5, 1.0, 0.4167, 1.0, 0.4167, 0.5006, 7.451e-08, 1.0, 0.08333, 1.0, 0.08333, 1.0, 7.451e-08, 1.0, 0.75, 0.25, 0.6457, 0.06926, 0.5693, 0.1457, 0.4167, 0.5006, 0.4167, 1.0, 0.3333, 1.0, 0.3333, 0.5006, 0.8333, 1.0, 0.9167, 1.0, 0.9167, 1.0, 0.8333, 1.0, 0.75, 0.25, 0.5693, 0.1457, 0.5413, 0.25, 0.3333, 0.5006, 0.3333, 1.0, 0.25, 1.0, 0.25, 0.5006, 0.6667, 1.0, 0.75, 1.0, 0.75, 1.0, 0.6667, 1.0, 0.75, 0.25, 0.5413, 0.25, 0.5693, 0.3543, 0.25, 0.5006, 0.25, 1.0, 0.1667, 1.0, 0.1667, 0.5006, 0.5, 1.0, 0.5833, 1.0, 0.5833, 1.0, 0.5, 1.0, 0.75, 0.25, 0.5693, 0.3543, 0.6457, 0.4307, 0.1667, 0.5006, 0.1667, 1.0, 0.08333, 1.0, 0.08333, 0.5006, 0.3333, 1.0, 0.4167, 1.0, 0.4167, 1.0, 0.3333, 1.0, 0.75, 0.25, 0.75, 0.4587, 0.8543, 0.4307, 0.1667, 1.0, 0.25, 1.0, 0.25, 1.0, 0.1667, 1.0, 0.75, 0.25, 0.8543, 0.4307, 0.9307, 0.3543, 0.25, 1.0, 0.3333, 1.0, 0.3333, 1.0, 0.25, 1.0, 0.8333, 1.0, 0.9167, 1.0, 0.9167, 1.0, 0.8333, 1.0, 0.4167, 1.0, 0.5, 1.0, 0.5, 1.0, 0.4167, 1.0, 0.5833, 1.0, 0.6667, 1.0, 0.6667, 1.0, 0.5833, 1.0, 0.1667, 1.0, 0.25, 1.0, 0.25, 1.0, 0.1667, 1.0, 0.75, 1.0, 0.8333, 1.0, 0.8333, 1.0, 0.75, 1.0, 7.451e-08, 1.0, 0.08333, 1.0, 0.08333, 1.0, 7.451e-08, 1.0, 0.3333, 1.0, 0.4167, 1.0, 0.4167, 1.0, 0.3333, 1.0, 0.9167, 1.0, 1.0, 1.0, 1.0, 1.0, 0.9167, 1.0, 0.5, 1.0, 0.5833, 1.0, 0.5833, 1.0, 0.5, 1.0, 0.08333, 1.0, 0.1667, 1.0, 0.1667, 1.0, 0.08333, 1.0, 0.6667, 1.0, 0.75, 1.0, 0.75, 1.0, 0.6667, 1.0, 0.25, 0.25, 0.37, 0.4578, 0.25, 0.49, 0.25, 0.25, 0.4578, 0.37, 0.37, 0.4578, 0.25, 0.25, 0.49, 0.25, 0.4578, 0.37, 0.25, 0.25, 0.4578, 0.13, 0.49, 0.25, 0.25, 0.25, 0.37, 0.04215, 0.4578, 0.13, 0.25, 0.25, 0.25, 0.01, 0.37, 0.04215, 0.25, 0.25, 0.13, 0.04215, 0.25, 0.01, 0.25, 0.25, 0.04215, 0.13, 0.13, 0.04215, 0.25, 0.25, 0.01, 0.25, 0.04215, 0.13, 0.25, 0.25, 0.04215, 0.37, 0.01, 0.25, 0.25, 0.25, 0.13, 0.4578, 0.04215, 0.37, 0.25, 0.25, 0.25, 0.49, 0.13, 0.4578, 1.0, 0.5006, 0.9167, 0.5006, 0.9221, 0.5, 0.9946, 0.5, 0.9167, 0.5006, 0.8333, 0.5006, 0.8388, 0.5, 0.9112, 0.5, 0.8333, 0.5006, 0.75, 0.5006, 0.7554, 0.5, 0.8279, 0.5, 0.75, 0.5006, 0.6667, 0.5006, 0.6721, 0.5, 0.7446, 0.5, 0.6667, 0.5006, 0.5833, 0.5006, 0.5888, 0.5, 0.6612, 0.5, 0.5833, 0.5006, 0.5, 0.5006, 0.5054, 0.5, 0.5779, 0.5, 0.5, 0.5006, 0.4167, 0.5006, 0.4221, 0.5, 0.4946, 0.5, 0.4167, 0.5006, 0.3333, 0.5006, 0.3388, 0.5, 0.4112, 0.5, 0.3333, 0.5006, 0.25, 0.5006, 0.2554, 0.5, 0.3279, 0.5, 0.25, 0.5006, 0.1667, 0.5006, 0.1721, 0.5, 0.2446, 0.5, 0.1667, 0.5006, 0.08333, 0.5006, 0.08877, 0.5, 0.1612, 0.5, 0.08333, 0.5006, 7.451e-08, 0.5006, 0.005435, 0.5, 0.0779, 0.5, 0.75, 0.25, 0.6457, 0.4307, 0.75, 0.4587])
me_cylinder.update()
arm_armature = bpy.data.armatures.new('Armature')  # bones are not reproduced

# ---- objects
ob_hand = bpy.data.objects.new('hand', me_cube)
ob_armature = bpy.data.objects.new('Armature', arm_armature)
ob_cylinder = bpy.data.objects.new('Cylinder', me_cylinder)

# ---- transforms, parenting, visibility, modifiers, constraints
ob_hand.parent = ob_armature
ob_hand.location = (0.0, 0.0, 0.0)
ob_hand.lock_rotations_4d = False
ob_hand.empty_display_type = 'ARROWS'
ob_hand.lineart.crease_threshold = 0.0
_vg = ob_hand.vertex_groups.new(name='hand')
for _i, _w in zip([0, 1, 2, 3, 4, 5, 6, 7, 8, 9, 10, 11, 12, 13, 14, 15, 16, 17, 18, 19, 20, 21, 22, 23, 24, 25, 26, 27, 28, 29, 30, 31, 32, 33, 34, 35, 36, 37, 38, 39, 40, 41, 43, 49, 64, 65, 69, 70, 71, 72, 74, 76, 77, 78, 79, 80, 81, 82, 83, 84, 85, 92, 93, 94, 95, 96, 97, 98, 99, 100, 101, 102, 108, 109, 110, 111, 112, 113, 114, 115, 116, 117, 118, 119, 120, 121, 122, 123, 124, 125, 126, 127, 128, 136, 137], [0.9905, 0.9899, 0.985, 0.9848, 0.767, 0.8009, 0.4686, 0.5664, 0.9907, 0.9854, 0.9852, 0.9909, 0.9902, 0.3988, 0.9852, 0.7429, 0.9969, 0.8805, 0.961, 0.9603, 0.06631, 0.05483, 0.931, 0.9347, 0.08083, 0.9621, 0.2672, 0.8856, 0.2036, 0.1913, 0.9264, 0.9415, 0.159, 0.8783, 0.06194, 0.2847, 0.1741, 0.1673, 0.1295, 0.1259, 0.1408, 0.2872, 0.05137, 0.06102, 0.00824, 0.001454, 0.02765, 0.1305, 0.1225, 0.02801, 0.118, 0.03055, 0.02341, 0.446, 0.815, 0.7202, 0.7229, 0.2948, 0.4538, 0.8236, 0.7253, 0.9059, 0.7496, 0.8098, 0.8923, 0.8838, 0.2557, 0.3151, 0.6251, 0.6037, 0.1717, 0.17, 0.01242, 0.01144, 0.6337, 0.6342, 0.2371, 0.2187, 0.2142, 0.967, 0.9751, 0.9621, 0.9763, 0.9753, 0.5546, 0.6315, 0.05768, 0.934, 0.9292, 0.06264, 0.911, 0.934, 0.9336, 0.2666, 0.2766]): _vg.add([_i], _w, 'REPLACE')
_vg = ob_hand.vertex_groups.new(name='fingers')
for _i, _w in zip([17, 26, 27, 28, 29, 30, 31, 32, 33, 34, 35, 36, 37, 38, 39, 40, 41, 42, 43, 44, 45, 48, 49, 50, 56, 70, 71, 72, 73, 74, 75, 76, 77, 78, 79, 80, 81, 82, 83, 84, 85, 99, 100, 101, 102, 108, 109, 110, 111, 123, 127, 128], [0.09027, 0.5936, 0.08813, 0.01273, 0.03121, 0.02368, 0.02161, 0.09785, 0.09355, 0.2639, 0.569, 0.5612, 0.5684, 0.7654, 0.7745, 0.5607, 0.5688, 0.03283, 0.2256, 0.02148, 0.02145, 0.02216, 0.2608, 0.01246, 0.04257, 0.5408, 0.5438, 0.145, 0.07228, 0.5006, 0.0904, 0.1464, 0.1394, 0.2346, 0.1478, 0.2221, 0.2207, 0.3783, 0.2124, 0.1437, 0.2178, 0.05032, 0.04051, 0.6168, 0.6182, 0.121, 0.1179, 0.1869, 0.1936, 0.04019, 0.03895, 0.04403]): _vg.add([_i], _w, 'REPLACE')
_vg = ob_hand.vertex_groups.new(name='fingers.001')
for _i, _w in zip([26, 34, 35, 36, 37, 38, 39, 40, 41, 42, 43, 44, 45, 46, 47, 48, 49, 50, 51, 52, 53, 54, 55, 56, 57, 70, 71, 72, 73, 74, 75, 76, 77, 78, 80, 81, 82, 83, 85, 101, 102, 103, 104, 105, 106, 107, 108, 109, 110, 111], [0.1368, 0.6734, 0.1441, 0.1842, 0.1799, 0.09983, 0.0948, 0.2178, 0.1419, 0.9488, 0.7224, 0.9512, 0.9512, 0.995, 0.9881, 0.9506, 0.6774, 0.9615, 0.9767, 0.9752, 1.012, 0.9923, 0.9737, 0.9428, 0.9966, 0.3274, 0.3324, 0.7992, 0.9131, 0.3801, 0.8928, 0.7974, 0.8074, 0.05575, 0.05386, 0.05151, 0.08204, 0.05434, 0.05309, 0.1692, 0.1679, 0.968, 0.9672, 0.9883, 0.9846, 0.9859, 0.8388, 0.8424, 0.04557, 0.04756]): _vg.add([_i], _w, 'REPLACE')
_vg = ob_hand.vertex_groups.new(name='thumb')
for _i, _w in zip([4, 5, 6, 7, 13, 15, 20, 21, 22, 23, 24, 28, 29, 30, 32, 36, 37, 40, 58, 59, 64, 65, 66, 67, 68, 69, 78, 82, 83, 86, 87, 88, 89, 90, 91, 92, 93, 94, 95, 96, 97, 98, 99, 100, 101, 102, 110, 111, 112, 113, 114, 115, 117, 120, 121, 122, 124, 125, 126, 132, 133, 134, 135, 136, 137], [0.1462, 0.1577, 0.1869, 0.1857, 0.1852, 0.1613, 0.1733, 0.1777, 0.06407, 0.06099, 0.1949, 0.888, 0.6636, 0.006469, 0.6173, 0.06293, 0.06268, 0.05812, 0.009514, 0.01983, 0.569, 0.5968, 0.8061, 0.8865, 0.875, 0.9498, 0.2159, 0.1698, 0.2152, 0.3253, 0.1256, 0.3822, 0.4909, 0.4343, 0.3843, 0.09289, 0.1435, 0.1669, 0.106, 0.1138, 0.2294, 0.4035, 0.2882, 0.3126, 0.01911, 0.01886, 0.1092, 0.1064, 0.1031, 0.1569, 0.2334, 0.01237, 0.02175, 0.1502, 0.0934, 0.9127, 0.05552, 0.5739, 0.07439, 0.8563, 0.8673, 0.327, 0.3506, 0.4671, 0.4552]): _vg.add([_i], _w, 'REPLACE')
_vg = ob_hand.vertex_groups.new(name='thumb.001')
for _i, _w in zip([21, 28, 29, 32, 58, 59, 60, 61, 62, 63, 64, 65, 66, 67, 68, 69, 78, 82, 83, 86, 87, 88, 89, 90, 91, 100, 125, 129, 130, 131, 132, 133, 134, 135], [0.006835, 0.08681, 0.09455, 0.2295, 0.969, 0.9643, 0.9875, 0.9898, 0.9895, 0.9996, 0.7402, 0.5091, 0.1962, 0.09471, 0.1088, 0.2542, 0.04568, 0.07496, 0.0643, 0.9752, 0.872, 0.9326, 0.8011, 0.8039, 0.9058, 0.004601, 0.003614, 0.998, 0.9866, 0.9959, 0.1432, 0.1502, 0.8863, 0.91]): _vg.add([_i], _w, 'REPLACE')
_m = ob_hand.modifiers.new('Armature', 'ARMATURE')
_m.object = ob_armature
ob_armature.location = (-3.363, 7.081, 2.055)
ob_armature.rotation_euler = (-0.0, 4.712, 0.0)
ob_cylinder.location = (0.0, 0.0, 2.055)
ob_cylinder.rotation_euler = (-0.0, 4.712, 0.0)

# ---- collection membership
col_collection.objects.link(ob_hand)
col_collection.objects.link(ob_armature)
col_collection.objects.link(ob_cylinder)

# ---- scene / render settings (as saved in the file)
scene.frame_start = 1; scene.frame_end = 250; scene.frame_set(1)
scene.render.engine = 'BLENDER_EEVEE_NEXT'
bpy.context.view_layer.update()

# ---- added for rendering (the .blend has no active camera and no usable light): camera, sun
cam_auto = bpy.data.cameras.new('AutoCamera')
cam_auto.lens = 50.0
cam_auto.sensor_width = 36.0
cam_auto.clip_end = 2524.41
ob_auto_camera = bpy.data.objects.new('AutoCamera', cam_auto)
scene.collection.objects.link(ob_auto_camera)
ob_auto_camera.location = (142.969, -170.993, 83.0694)
ob_auto_camera.rotation_euler = (1.09748, -7.21219e-08, 0.694738)
scene.camera = ob_auto_camera
light_auto_sun = bpy.data.lights.new('AutoSun', 'SUN')
light_auto_sun.energy = 3.0
light_auto_sun.angle = 0.0523599
ob_auto_sun = bpy.data.objects.new('AutoSun', light_auto_sun)
scene.collection.objects.link(ob_auto_sun)
ob_auto_sun.rotation_euler = (0.872665, 0.174533, 0.523599)
bpy.context.view_layer.update()
